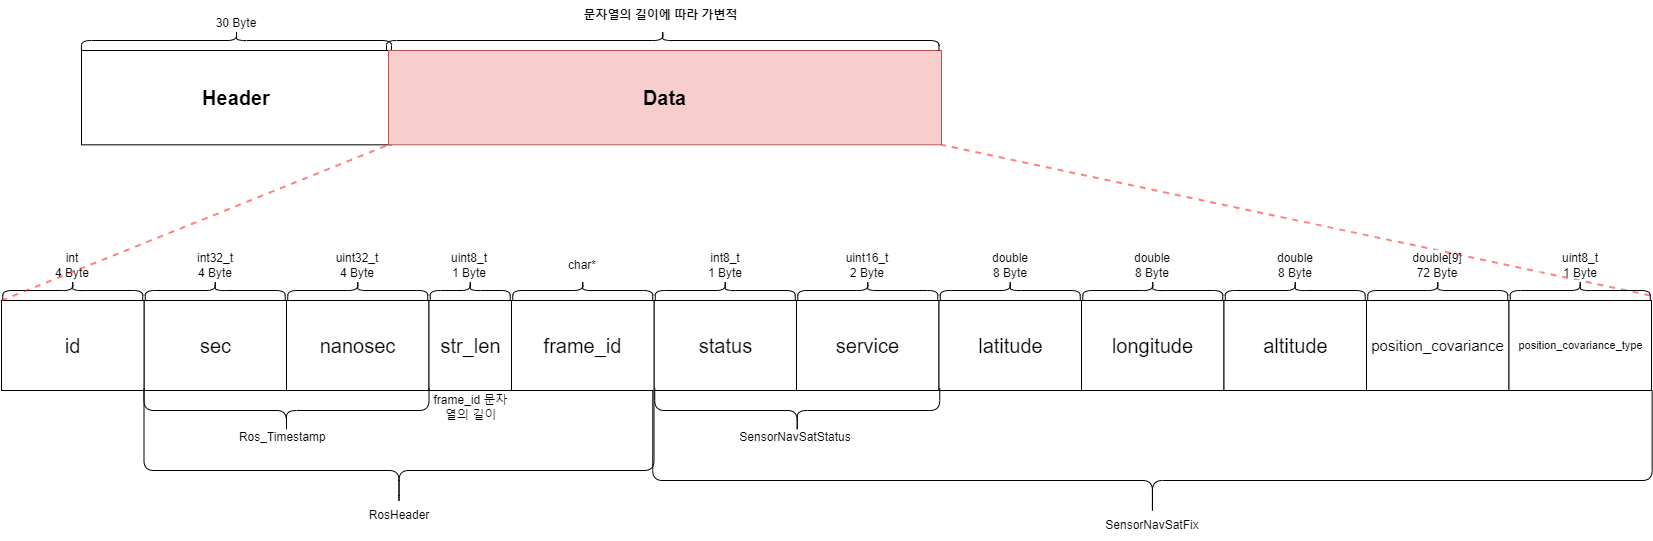

The diagram above was exported from draw.io. Its source (the exported page's mxGraphModel, read from the mxfile embedded in the PNG):
<mxGraphModel dx="1480" dy="797" grid="1" gridSize="10" guides="1" tooltips="1" connect="1" arrows="1" fold="1" page="1" pageScale="1" pageWidth="827" pageHeight="1169" math="0" shadow="0">
  <root>
    <mxCell id="0" />
    <mxCell id="1" parent="0" />
    <mxCell id="D2-h73RbF7-LA5QfXrv7-1" value="" style="shape=curlyBracket;whiteSpace=wrap;html=1;rounded=1;labelPosition=left;verticalLabelPosition=middle;align=right;verticalAlign=middle;rotation=-90;size=0.28;" parent="1" vertex="1">
      <mxGeometry x="295" y="457.5" width="125" height="510" as="geometry" />
    </mxCell>
    <mxCell id="6UtqNbNGQYxP0HxdXzvg-1" value="" style="shape=curlyBracket;whiteSpace=wrap;html=1;rounded=1;flipH=1;rotation=-90;" parent="1" vertex="1">
      <mxGeometry x="185" y="155" width="20" height="310" as="geometry" />
    </mxCell>
    <mxCell id="6UtqNbNGQYxP0HxdXzvg-2" value="&lt;h4 style=&quot;font-size: 20px&quot;&gt;Header&lt;/h4&gt;" style="rounded=0;whiteSpace=wrap;html=1;fontSize=20;" parent="1" vertex="1">
      <mxGeometry x="40" y="320" width="310" height="94.33" as="geometry" />
    </mxCell>
    <mxCell id="6UtqNbNGQYxP0HxdXzvg-3" value="&lt;br&gt;30 Byte" style="rounded=0;whiteSpace=wrap;html=1;strokeColor=#FFFFFF;fillColor=none;" parent="1" vertex="1">
      <mxGeometry x="155" y="270" width="80" height="30" as="geometry" />
    </mxCell>
    <mxCell id="6UtqNbNGQYxP0HxdXzvg-10" value="Data" style="rounded=0;whiteSpace=wrap;html=1;fontSize=20;fillColor=#f8cecc;strokeColor=#b85450;fontStyle=1" parent="1" vertex="1">
      <mxGeometry x="347" y="320" width="553" height="94.33" as="geometry" />
    </mxCell>
    <mxCell id="6UtqNbNGQYxP0HxdXzvg-11" value="" style="shape=curlyBracket;whiteSpace=wrap;html=1;rounded=1;flipH=1;rotation=-90;" parent="1" vertex="1">
      <mxGeometry x="611.25" y="33.75" width="20" height="552.5" as="geometry" />
    </mxCell>
    <mxCell id="6UtqNbNGQYxP0HxdXzvg-12" value="문자열의 길이에 따라 가변적" style="rounded=0;whiteSpace=wrap;html=1;strokeColor=#FFFFFF;fillColor=none;fontStyle=1" parent="1" vertex="1">
      <mxGeometry x="500" y="270" width="238.75" height="30" as="geometry" />
    </mxCell>
    <mxCell id="6UtqNbNGQYxP0HxdXzvg-13" value="&lt;p&gt;status&lt;/p&gt;" style="rounded=0;whiteSpace=wrap;html=1;fontSize=20;" parent="1" vertex="1">
      <mxGeometry x="612.5" y="570" width="142.5" height="90" as="geometry" />
    </mxCell>
    <mxCell id="6UtqNbNGQYxP0HxdXzvg-14" value="" style="shape=curlyBracket;whiteSpace=wrap;html=1;rounded=1;flipH=1;rotation=-90;" parent="1" vertex="1">
      <mxGeometry x="673.75" y="490" width="20" height="140" as="geometry" />
    </mxCell>
    <mxCell id="6UtqNbNGQYxP0HxdXzvg-15" value="int8_t&lt;br&gt;1 Byte" style="rounded=0;whiteSpace=wrap;html=1;strokeColor=#FFFFFF;fillColor=none;" parent="1" vertex="1">
      <mxGeometry x="643.75" y="520" width="80" height="30" as="geometry" />
    </mxCell>
    <mxCell id="6UtqNbNGQYxP0HxdXzvg-16" value="&lt;p&gt;service&lt;br&gt;&lt;/p&gt;" style="rounded=0;whiteSpace=wrap;html=1;fontSize=20;" parent="1" vertex="1">
      <mxGeometry x="755" y="570" width="142.5" height="90" as="geometry" />
    </mxCell>
    <mxCell id="6UtqNbNGQYxP0HxdXzvg-17" value="" style="shape=curlyBracket;whiteSpace=wrap;html=1;rounded=1;flipH=1;rotation=-90;" parent="1" vertex="1">
      <mxGeometry x="816.25" y="490" width="20" height="140" as="geometry" />
    </mxCell>
    <mxCell id="6UtqNbNGQYxP0HxdXzvg-18" value="uint16_t&lt;br&gt;2 Byte" style="rounded=0;whiteSpace=wrap;html=1;strokeColor=#FFFFFF;fillColor=none;" parent="1" vertex="1">
      <mxGeometry x="786.25" y="520" width="80" height="30" as="geometry" />
    </mxCell>
    <mxCell id="6UtqNbNGQYxP0HxdXzvg-19" value="&lt;p&gt;latitude&lt;br&gt;&lt;/p&gt;" style="rounded=0;whiteSpace=wrap;html=1;fontSize=20;" parent="1" vertex="1">
      <mxGeometry x="897.5" y="570" width="142.5" height="90" as="geometry" />
    </mxCell>
    <mxCell id="6UtqNbNGQYxP0HxdXzvg-20" value="" style="shape=curlyBracket;whiteSpace=wrap;html=1;rounded=1;flipH=1;rotation=-90;" parent="1" vertex="1">
      <mxGeometry x="958.75" y="490" width="20" height="140" as="geometry" />
    </mxCell>
    <mxCell id="6UtqNbNGQYxP0HxdXzvg-21" value="double&lt;br&gt;8 Byte" style="rounded=0;whiteSpace=wrap;html=1;strokeColor=#FFFFFF;fillColor=none;" parent="1" vertex="1">
      <mxGeometry x="928.75" y="520" width="80" height="30" as="geometry" />
    </mxCell>
    <mxCell id="6UtqNbNGQYxP0HxdXzvg-22" value="&lt;p&gt;longitude&lt;br&gt;&lt;/p&gt;" style="rounded=0;whiteSpace=wrap;html=1;fontSize=20;" parent="1" vertex="1">
      <mxGeometry x="1040" y="570" width="142.5" height="90" as="geometry" />
    </mxCell>
    <mxCell id="6UtqNbNGQYxP0HxdXzvg-23" value="" style="shape=curlyBracket;whiteSpace=wrap;html=1;rounded=1;flipH=1;rotation=-90;" parent="1" vertex="1">
      <mxGeometry x="1101.25" y="490" width="20" height="140" as="geometry" />
    </mxCell>
    <mxCell id="6UtqNbNGQYxP0HxdXzvg-24" value="double&lt;br&gt;8 Byte" style="rounded=0;whiteSpace=wrap;html=1;strokeColor=#FFFFFF;fillColor=none;" parent="1" vertex="1">
      <mxGeometry x="1071.25" y="520" width="80" height="30" as="geometry" />
    </mxCell>
    <mxCell id="6UtqNbNGQYxP0HxdXzvg-25" value="&lt;p&gt;sec&lt;/p&gt;" style="rounded=0;whiteSpace=wrap;html=1;fontSize=20;" parent="1" vertex="1">
      <mxGeometry x="102.50000000000006" y="570" width="142.5" height="90" as="geometry" />
    </mxCell>
    <mxCell id="6UtqNbNGQYxP0HxdXzvg-26" value="" style="shape=curlyBracket;whiteSpace=wrap;html=1;rounded=1;flipH=1;rotation=-90;" parent="1" vertex="1">
      <mxGeometry x="163.74999999999994" y="490" width="20" height="140" as="geometry" />
    </mxCell>
    <mxCell id="6UtqNbNGQYxP0HxdXzvg-27" value="int32_t&lt;br&gt;4 Byte" style="rounded=0;whiteSpace=wrap;html=1;strokeColor=#FFFFFF;fillColor=none;" parent="1" vertex="1">
      <mxGeometry x="133.74999999999994" y="520" width="80" height="30" as="geometry" />
    </mxCell>
    <mxCell id="6UtqNbNGQYxP0HxdXzvg-28" value="&lt;p&gt;nanosec&lt;/p&gt;" style="rounded=0;whiteSpace=wrap;html=1;fontSize=20;" parent="1" vertex="1">
      <mxGeometry x="244.99999999999994" y="570" width="142.5" height="90" as="geometry" />
    </mxCell>
    <mxCell id="6UtqNbNGQYxP0HxdXzvg-29" value="" style="shape=curlyBracket;whiteSpace=wrap;html=1;rounded=1;flipH=1;rotation=-90;" parent="1" vertex="1">
      <mxGeometry x="306.25" y="490" width="20" height="140" as="geometry" />
    </mxCell>
    <mxCell id="6UtqNbNGQYxP0HxdXzvg-30" value="uint32_t&lt;br&gt;4 Byte" style="rounded=0;whiteSpace=wrap;html=1;strokeColor=#FFFFFF;fillColor=none;" parent="1" vertex="1">
      <mxGeometry x="276.25" y="520" width="80" height="30" as="geometry" />
    </mxCell>
    <mxCell id="6UtqNbNGQYxP0HxdXzvg-31" value="&lt;p&gt;str_len&lt;/p&gt;" style="rounded=0;whiteSpace=wrap;html=1;fontSize=20;" parent="1" vertex="1">
      <mxGeometry x="387.5" y="570" width="82.5" height="90" as="geometry" />
    </mxCell>
    <mxCell id="6UtqNbNGQYxP0HxdXzvg-32" value="" style="shape=curlyBracket;whiteSpace=wrap;html=1;rounded=1;flipH=1;rotation=-90;" parent="1" vertex="1">
      <mxGeometry x="418.75" y="520" width="20" height="80" as="geometry" />
    </mxCell>
    <mxCell id="6UtqNbNGQYxP0HxdXzvg-33" value="uint8_t&lt;br&gt;1 Byte" style="rounded=0;whiteSpace=wrap;html=1;strokeColor=#FFFFFF;fillColor=none;" parent="1" vertex="1">
      <mxGeometry x="387.5" y="520" width="80" height="30" as="geometry" />
    </mxCell>
    <mxCell id="6UtqNbNGQYxP0HxdXzvg-34" value="&lt;p&gt;frame_id&lt;/p&gt;" style="rounded=0;whiteSpace=wrap;html=1;fontSize=20;" parent="1" vertex="1">
      <mxGeometry x="470" y="570" width="142.5" height="90" as="geometry" />
    </mxCell>
    <mxCell id="6UtqNbNGQYxP0HxdXzvg-35" value="" style="shape=curlyBracket;whiteSpace=wrap;html=1;rounded=1;flipH=1;rotation=-90;" parent="1" vertex="1">
      <mxGeometry x="531.25" y="490" width="20" height="140" as="geometry" />
    </mxCell>
    <mxCell id="6UtqNbNGQYxP0HxdXzvg-36" value="char*" style="rounded=0;whiteSpace=wrap;html=1;strokeColor=#FFFFFF;fillColor=none;" parent="1" vertex="1">
      <mxGeometry x="501.25" y="520" width="80" height="30" as="geometry" />
    </mxCell>
    <mxCell id="6UtqNbNGQYxP0HxdXzvg-37" value="&lt;p&gt;id&lt;/p&gt;" style="rounded=0;whiteSpace=wrap;html=1;fontSize=20;" parent="1" vertex="1">
      <mxGeometry x="-39.99999999999994" y="570" width="142.5" height="90" as="geometry" />
    </mxCell>
    <mxCell id="6UtqNbNGQYxP0HxdXzvg-38" value="" style="shape=curlyBracket;whiteSpace=wrap;html=1;rounded=1;flipH=1;rotation=-90;" parent="1" vertex="1">
      <mxGeometry x="21.250000000000057" y="490" width="20" height="140" as="geometry" />
    </mxCell>
    <mxCell id="6UtqNbNGQYxP0HxdXzvg-39" value="int&lt;br&gt;4 Byte" style="rounded=0;whiteSpace=wrap;html=1;strokeColor=#FFFFFF;fillColor=none;" parent="1" vertex="1">
      <mxGeometry x="-8.750000000000057" y="520" width="80" height="30" as="geometry" />
    </mxCell>
    <mxCell id="6UtqNbNGQYxP0HxdXzvg-40" value="&lt;p&gt;altitude&lt;br&gt;&lt;/p&gt;" style="rounded=0;whiteSpace=wrap;html=1;fontSize=20;" parent="1" vertex="1">
      <mxGeometry x="1182.5" y="570" width="142.5" height="90" as="geometry" />
    </mxCell>
    <mxCell id="6UtqNbNGQYxP0HxdXzvg-41" value="" style="shape=curlyBracket;whiteSpace=wrap;html=1;rounded=1;flipH=1;rotation=-90;" parent="1" vertex="1">
      <mxGeometry x="1243.75" y="490" width="20" height="140" as="geometry" />
    </mxCell>
    <mxCell id="6UtqNbNGQYxP0HxdXzvg-42" value="double&lt;br&gt;8 Byte" style="rounded=0;whiteSpace=wrap;html=1;strokeColor=#FFFFFF;fillColor=none;" parent="1" vertex="1">
      <mxGeometry x="1213.75" y="520" width="80" height="30" as="geometry" />
    </mxCell>
    <mxCell id="6UtqNbNGQYxP0HxdXzvg-43" value="" style="endArrow=none;dashed=1;html=1;fontSize=20;entryX=0;entryY=1;entryDx=0;entryDy=0;exitX=0;exitY=0;exitDx=0;exitDy=0;strokeColor=#FF0303;strokeWidth=2;opacity=50;" parent="1" source="6UtqNbNGQYxP0HxdXzvg-37" target="6UtqNbNGQYxP0HxdXzvg-10" edge="1">
      <mxGeometry width="50" height="50" relative="1" as="geometry">
        <mxPoint x="133.75" y="908" as="sourcePoint" />
        <mxPoint x="430.75" y="720" as="targetPoint" />
      </mxGeometry>
    </mxCell>
    <mxCell id="6UtqNbNGQYxP0HxdXzvg-44" value="" style="endArrow=none;dashed=1;html=1;fontSize=20;entryX=1;entryY=1;entryDx=0;entryDy=0;exitX=0.25;exitY=1;exitDx=0;exitDy=0;strokeColor=#FF0303;strokeWidth=2;opacity=50;" parent="1" source="DFPX40be0wuUFJA0uagv-10" target="6UtqNbNGQYxP0HxdXzvg-10" edge="1">
      <mxGeometry width="50" height="50" relative="1" as="geometry">
        <mxPoint x="-80" y="580" as="sourcePoint" />
        <mxPoint x="357" y="424" as="targetPoint" />
      </mxGeometry>
    </mxCell>
    <mxCell id="6UtqNbNGQYxP0HxdXzvg-47" value="Ros_Timestamp&amp;nbsp;" style="text;html=1;strokeColor=none;fillColor=none;align=center;verticalAlign=middle;whiteSpace=wrap;rounded=0;fontStyle=0" parent="1" vertex="1">
      <mxGeometry x="183" y="692" width="120" height="30" as="geometry" />
    </mxCell>
    <mxCell id="6UtqNbNGQYxP0HxdXzvg-48" value="" style="shape=curlyBracket;whiteSpace=wrap;html=1;rounded=1;labelPosition=left;verticalLabelPosition=middle;align=right;verticalAlign=middle;rotation=-90;" parent="1" vertex="1">
      <mxGeometry x="222.5" y="537.5" width="45" height="285" as="geometry" />
    </mxCell>
    <mxCell id="D2-h73RbF7-LA5QfXrv7-2" value="RosHeader" style="text;html=1;strokeColor=none;fillColor=none;align=center;verticalAlign=middle;whiteSpace=wrap;rounded=0;fontStyle=0" parent="1" vertex="1">
      <mxGeometry x="297.5" y="770" width="120" height="30" as="geometry" />
    </mxCell>
    <mxCell id="DFPX40be0wuUFJA0uagv-2" value="frame_id 문자열의 길이" style="text;html=1;strokeColor=none;fillColor=none;align=center;verticalAlign=middle;whiteSpace=wrap;rounded=0;" parent="1" vertex="1">
      <mxGeometry x="387.5" y="662" width="82.5" height="30" as="geometry" />
    </mxCell>
    <mxCell id="DFPX40be0wuUFJA0uagv-4" value="SensorNavSatStatus" style="text;html=1;strokeColor=none;fillColor=none;align=center;verticalAlign=middle;whiteSpace=wrap;rounded=0;fontStyle=0" parent="1" vertex="1">
      <mxGeometry x="693.75" y="692" width="120" height="30" as="geometry" />
    </mxCell>
    <mxCell id="DFPX40be0wuUFJA0uagv-5" value="" style="shape=curlyBracket;whiteSpace=wrap;html=1;rounded=1;labelPosition=left;verticalLabelPosition=middle;align=right;verticalAlign=middle;rotation=-90;" parent="1" vertex="1">
      <mxGeometry x="733.25" y="537.5" width="45" height="285" as="geometry" />
    </mxCell>
    <mxCell id="DFPX40be0wuUFJA0uagv-6" value="&lt;p style=&quot;font-size: 15px;&quot;&gt;position_covariance&lt;br style=&quot;font-size: 15px;&quot;&gt;&lt;/p&gt;" style="rounded=0;whiteSpace=wrap;html=1;fontSize=15;" parent="1" vertex="1">
      <mxGeometry x="1325" y="570" width="142.5" height="90" as="geometry" />
    </mxCell>
    <mxCell id="DFPX40be0wuUFJA0uagv-7" value="" style="shape=curlyBracket;whiteSpace=wrap;html=1;rounded=1;flipH=1;rotation=-90;" parent="1" vertex="1">
      <mxGeometry x="1386.25" y="490" width="20" height="140" as="geometry" />
    </mxCell>
    <mxCell id="DFPX40be0wuUFJA0uagv-8" value="double[9]&lt;br&gt;72 Byte" style="rounded=0;whiteSpace=wrap;html=1;strokeColor=#FFFFFF;fillColor=none;" parent="1" vertex="1">
      <mxGeometry x="1356.25" y="520" width="80" height="30" as="geometry" />
    </mxCell>
    <mxCell id="DFPX40be0wuUFJA0uagv-9" value="&lt;p style=&quot;font-size: 11px;&quot;&gt;position_covariance_type&lt;br style=&quot;font-size: 11px;&quot;&gt;&lt;/p&gt;" style="rounded=0;whiteSpace=wrap;html=1;fontSize=11;" parent="1" vertex="1">
      <mxGeometry x="1467.5" y="570" width="142.5" height="90" as="geometry" />
    </mxCell>
    <mxCell id="DFPX40be0wuUFJA0uagv-10" value="" style="shape=curlyBracket;whiteSpace=wrap;html=1;rounded=1;flipH=1;rotation=-90;" parent="1" vertex="1">
      <mxGeometry x="1528.75" y="490" width="20" height="140" as="geometry" />
    </mxCell>
    <mxCell id="DFPX40be0wuUFJA0uagv-11" value="uint8_t&lt;br&gt;1 Byte" style="rounded=0;whiteSpace=wrap;html=1;strokeColor=#FFFFFF;fillColor=none;" parent="1" vertex="1">
      <mxGeometry x="1498.75" y="520" width="80" height="30" as="geometry" />
    </mxCell>
    <mxCell id="DFPX40be0wuUFJA0uagv-12" value="" style="shape=curlyBracket;whiteSpace=wrap;html=1;rounded=1;labelPosition=left;verticalLabelPosition=middle;align=right;verticalAlign=middle;rotation=-90;size=0.28;" parent="1" vertex="1">
      <mxGeometry x="1048.44" y="222.82" width="125" height="999.37" as="geometry" />
    </mxCell>
    <mxCell id="DFPX40be0wuUFJA0uagv-13" value="SensorNavSatFix" style="text;html=1;strokeColor=none;fillColor=none;align=center;verticalAlign=middle;whiteSpace=wrap;rounded=0;fontStyle=0" parent="1" vertex="1">
      <mxGeometry x="1050.94" y="780" width="120" height="30" as="geometry" />
    </mxCell>
  </root>
</mxGraphModel>